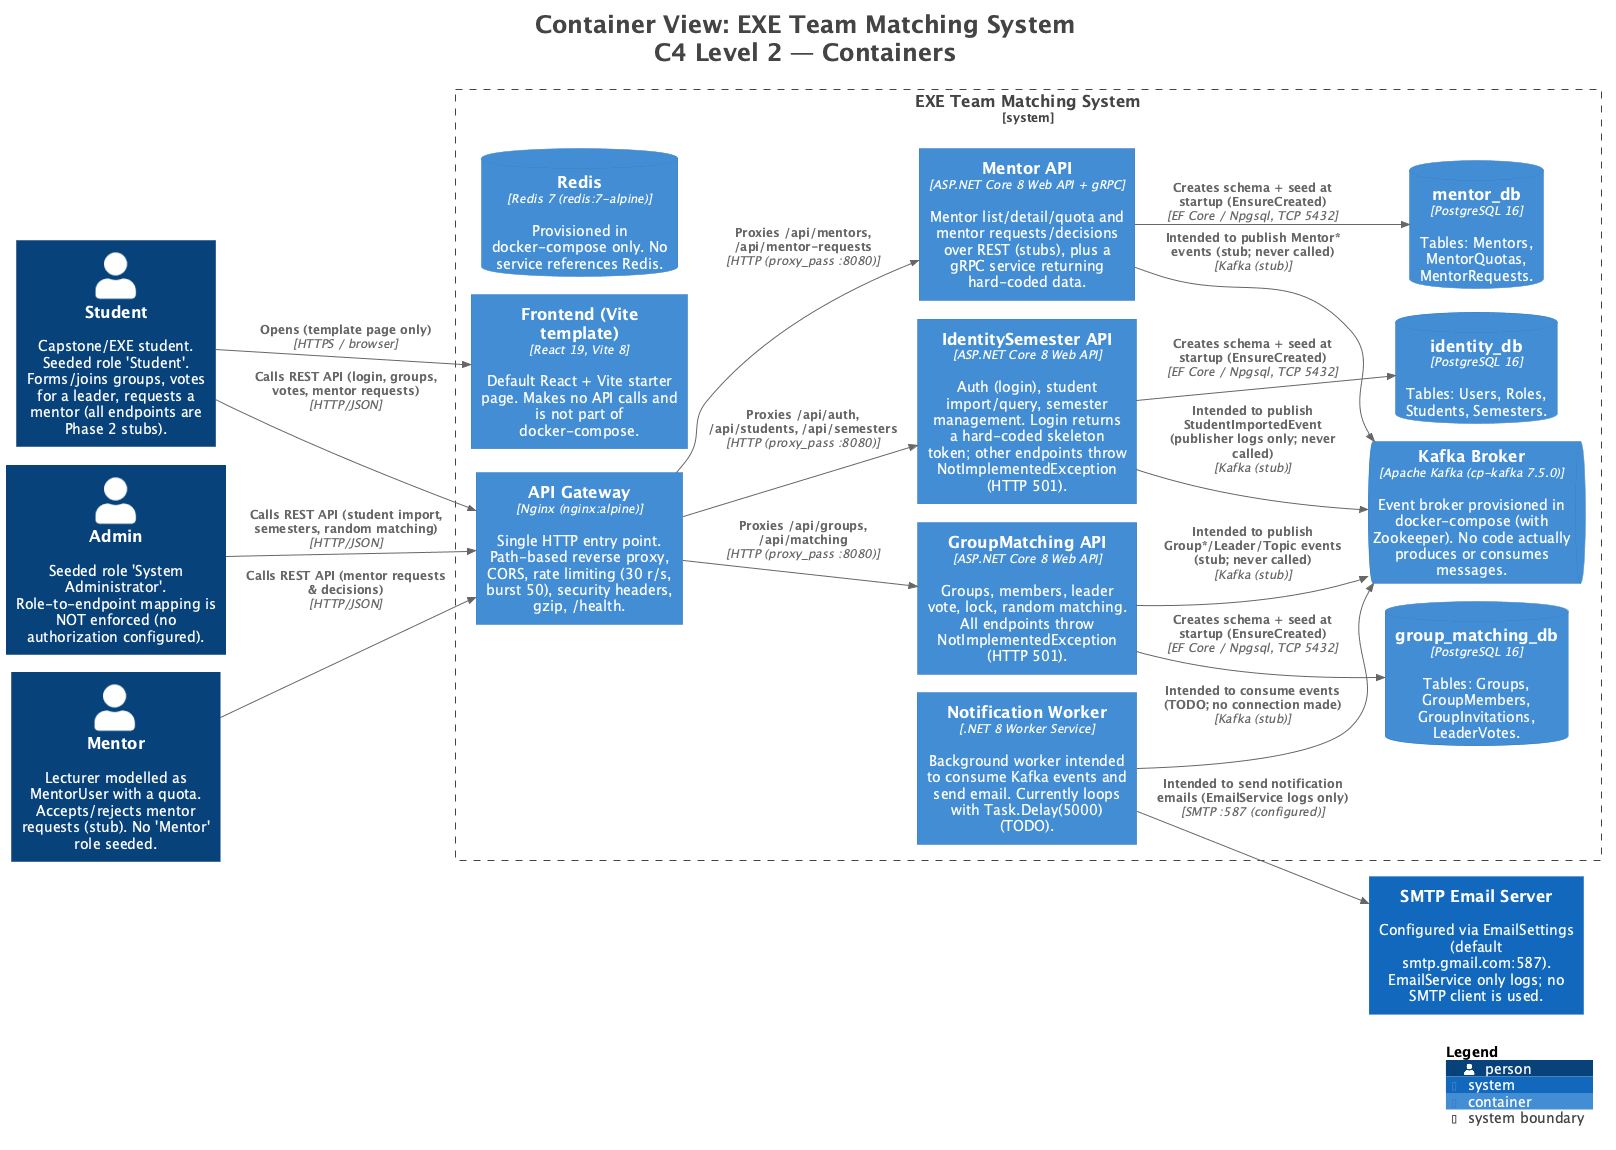

The diagram above was rendered by PlantUML. Its source (embedded in the PNG):
@startuml
!pragma layout smetana
title <size:24>Container View: EXE Team Matching System</size>\n<size:24>C4 Level 2 — Containers</size>

set separator none
left to right direction

<style>
  root {
    BackgroundColor: #ffffff
    FontColor: #444444
  }
</style>

!include <C4/C4>
!include <C4/C4_Context>
!include <C4/C4_Container>

Person(Student, "Student", $descr="Capstone/EXE student. Seeded role 'Student'. Forms/joins groups, votes for a leader, requests a mentor (all endpoints are Phase 2 stubs).", $tags="", $link="")
Person(Admin, "Admin", $descr="Seeded role 'System Administrator'. Role-to-endpoint mapping is NOT enforced (no authorization configured).", $tags="", $link="")
Person(Mentor, "Mentor", $descr="Lecturer modelled as MentorUser with a quota. Accepts/rejects mentor requests (stub). No 'Mentor' role seeded.", $tags="", $link="")
System(SMTPEmailServer, "SMTP Email Server", $descr="Configured via EmailSettings (default smtp.gmail.com:587). EmailService only logs; no SMTP client is used.", $tags="", $link="")

System_Boundary("EXETeamMatchingSystem_boundary", "EXE Team Matching System", $tags="") {
  Container(EXETeamMatchingSystem.GroupMatchingAPI, "GroupMatching API", $techn="ASP.NET Core 8 Web API", $descr="Groups, members, leader vote, lock, random matching. All endpoints throw NotImplementedException (HTTP 501).", $tags="", $link="")
  Container(EXETeamMatchingSystem.MentorAPI, "Mentor API", $techn="ASP.NET Core 8 Web API + gRPC", $descr="Mentor list/detail/quota and mentor requests/decisions over REST (stubs), plus a gRPC service returning hard-coded data.", $tags="", $link="")
  Container(EXETeamMatchingSystem.NotificationWorker, "Notification Worker", $techn=".NET 8 Worker Service", $descr="Background worker intended to consume Kafka events and send email. Currently loops with Task.Delay(5000) (TODO).", $tags="", $link="")
  ContainerDb(EXETeamMatchingSystem.identity_db, "identity_db", $techn="PostgreSQL 16", $descr="Tables: Users, Roles, Students, Semesters.", $tags="", $link="")
  ContainerDb(EXETeamMatchingSystem.group_matching_db, "group_matching_db", $techn="PostgreSQL 16", $descr="Tables: Groups, GroupMembers, GroupInvitations, LeaderVotes.", $tags="", $link="")
  ContainerDb(EXETeamMatchingSystem.mentor_db, "mentor_db", $techn="PostgreSQL 16", $descr="Tables: Mentors, MentorQuotas, MentorRequests.", $tags="", $link="")
  ContainerQueue(EXETeamMatchingSystem.KafkaBroker, "Kafka Broker", $techn="Apache Kafka (cp-kafka 7.5.0)", $descr="Event broker provisioned in docker-compose (with Zookeeper). No code actually produces or consumes messages.", $tags="", $link="")
  ContainerDb(EXETeamMatchingSystem.Redis, "Redis", $techn="Redis 7 (redis:7-alpine)", $descr="Provisioned in docker-compose only. No service references Redis.", $tags="", $link="")
  Container(EXETeamMatchingSystem.FrontendVitetemplate, "Frontend (Vite template)", $techn="React 19, Vite 8", $descr="Default React + Vite starter page. Makes no API calls and is not part of docker-compose.", $tags="", $link="")
  Container(EXETeamMatchingSystem.APIGateway, "API Gateway", $techn="Nginx (nginx:alpine)", $descr="Single HTTP entry point. Path-based reverse proxy, CORS, rate limiting (30 r/s, burst 50), security headers, gzip, /health.", $tags="", $link="")
  Container(EXETeamMatchingSystem.IdentitySemesterAPI, "IdentitySemester API", $techn="ASP.NET Core 8 Web API", $descr="Auth (login), student import/query, semester management. Login returns a hard-coded skeleton token; other endpoints throw NotImplementedException (HTTP 501).", $tags="", $link="")
}

Rel(Student, EXETeamMatchingSystem.FrontendVitetemplate, "Opens (template page only)", $techn="HTTPS / browser", $tags="", $link="")
Rel(Student, EXETeamMatchingSystem.APIGateway, "Calls REST API (login, groups, votes, mentor requests)", $techn="HTTP/JSON", $tags="", $link="")
Rel(Admin, EXETeamMatchingSystem.APIGateway, "Calls REST API (student import, semesters, random matching)", $techn="HTTP/JSON", $tags="", $link="")
Rel(Mentor, EXETeamMatchingSystem.APIGateway, "Calls REST API (mentor requests & decisions)", $techn="HTTP/JSON", $tags="", $link="")
Rel(EXETeamMatchingSystem.APIGateway, EXETeamMatchingSystem.IdentitySemesterAPI, "Proxies /api/auth, /api/students, /api/semesters", $techn="HTTP (proxy_pass :8080)", $tags="", $link="")
Rel(EXETeamMatchingSystem.APIGateway, EXETeamMatchingSystem.GroupMatchingAPI, "Proxies /api/groups, /api/matching", $techn="HTTP (proxy_pass :8080)", $tags="", $link="")
Rel(EXETeamMatchingSystem.APIGateway, EXETeamMatchingSystem.MentorAPI, "Proxies /api/mentors, /api/mentor-requests", $techn="HTTP (proxy_pass :8080)", $tags="", $link="")
Rel(EXETeamMatchingSystem.IdentitySemesterAPI, EXETeamMatchingSystem.identity_db, "Creates schema + seed at startup (EnsureCreated)", $techn="EF Core / Npgsql, TCP 5432", $tags="", $link="")
Rel(EXETeamMatchingSystem.GroupMatchingAPI, EXETeamMatchingSystem.group_matching_db, "Creates schema + seed at startup (EnsureCreated)", $techn="EF Core / Npgsql, TCP 5432", $tags="", $link="")
Rel(EXETeamMatchingSystem.MentorAPI, EXETeamMatchingSystem.mentor_db, "Creates schema + seed at startup (EnsureCreated)", $techn="EF Core / Npgsql, TCP 5432", $tags="", $link="")
Rel(EXETeamMatchingSystem.IdentitySemesterAPI, EXETeamMatchingSystem.KafkaBroker, "Intended to publish StudentImportedEvent (publisher logs only; never called)", $techn="Kafka (stub)", $tags="", $link="")
Rel(EXETeamMatchingSystem.GroupMatchingAPI, EXETeamMatchingSystem.KafkaBroker, "Intended to publish Group*/Leader/Topic events (stub; never called)", $techn="Kafka (stub)", $tags="", $link="")
Rel(EXETeamMatchingSystem.MentorAPI, EXETeamMatchingSystem.KafkaBroker, "Intended to publish Mentor* events (stub; never called)", $techn="Kafka (stub)", $tags="", $link="")
Rel(EXETeamMatchingSystem.NotificationWorker, EXETeamMatchingSystem.KafkaBroker, "Intended to consume events (TODO; no connection made)", $techn="Kafka (stub)", $tags="", $link="")
Rel(EXETeamMatchingSystem.NotificationWorker, SMTPEmailServer, "Intended to send notification emails (EmailService logs only)", $techn="SMTP :587 (configured)", $tags="", $link="")

SHOW_LEGEND(true)
hide stereotypes
@enduml